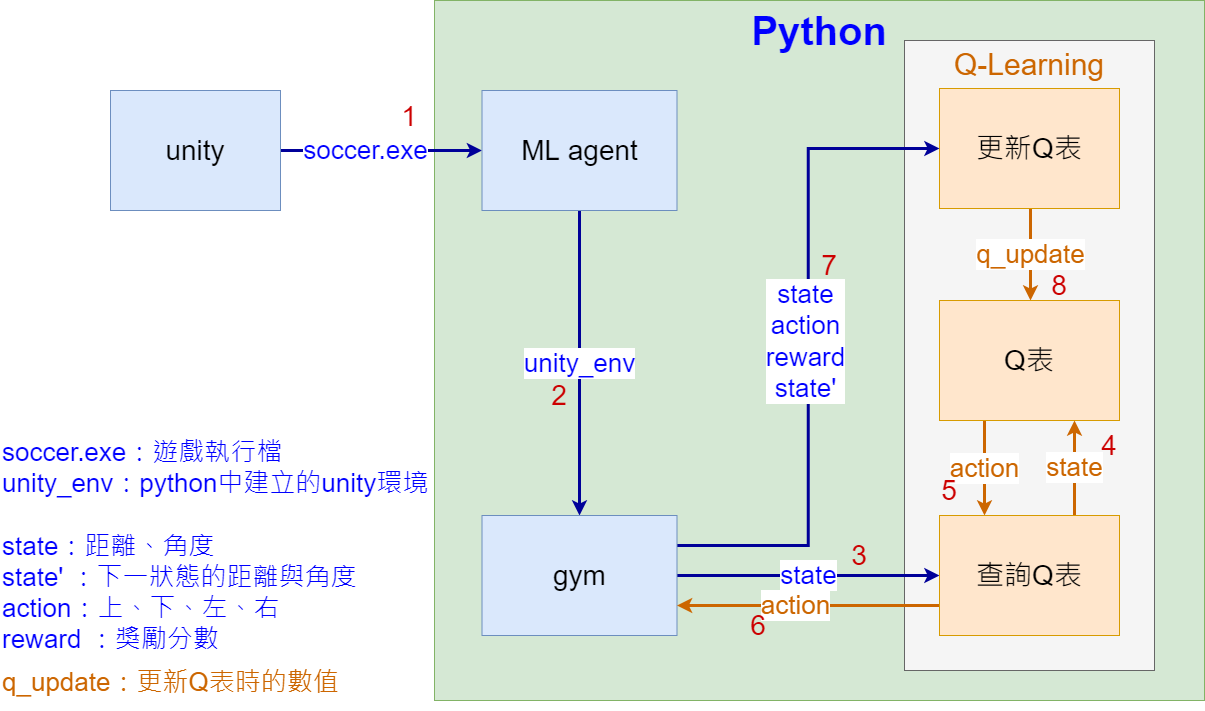

The diagram above was exported from draw.io. Its source (the exported page's mxGraphModel, read from the mxfile embedded in the PNG):
<mxGraphModel dx="2249" dy="-304" grid="1" gridSize="10" guides="1" tooltips="1" connect="1" arrows="1" fold="1" page="1" pageScale="1" pageWidth="827" pageHeight="1169" math="0" shadow="0">
  <root>
    <mxCell id="0" />
    <mxCell id="1" parent="0" />
    <mxCell id="1QpFKzrNVgpIYu6Boc_9-31" value="&lt;font color=&quot;#0000ff&quot; style=&quot;font-size: 40px;&quot;&gt;Python&lt;/font&gt;&lt;br style=&quot;font-size: 40px;&quot;&gt;&lt;br style=&quot;font-size: 40px;&quot;&gt;&lt;br style=&quot;font-size: 40px;&quot;&gt;&lt;br style=&quot;font-size: 40px;&quot;&gt;&lt;br style=&quot;font-size: 40px;&quot;&gt;&lt;br style=&quot;font-size: 40px;&quot;&gt;&lt;br style=&quot;font-size: 40px;&quot;&gt;&lt;br style=&quot;font-size: 40px;&quot;&gt;&lt;br style=&quot;font-size: 40px;&quot;&gt;" style="whiteSpace=wrap;html=1;fontSize=40;verticalAlign=top;fillColor=#d5e8d4;strokeColor=#82b366;fontStyle=1" parent="1" vertex="1">
      <mxGeometry x="-276" y="1230" width="770" height="700" as="geometry" />
    </mxCell>
    <mxCell id="1QpFKzrNVgpIYu6Boc_9-22" value="&lt;font style=&quot;font-size: 30px;&quot; color=&quot;#cc6600&quot;&gt;Q-Learning&lt;br&gt;&lt;br&gt;&lt;br&gt;&lt;br&gt;&lt;br&gt;&lt;br&gt;&lt;br&gt;&lt;br&gt;&lt;br&gt;&lt;br&gt;&lt;br&gt;&lt;br&gt;&lt;br&gt;&lt;br&gt;&lt;br&gt;&lt;br&gt;&lt;br&gt;&lt;br&gt;&lt;/font&gt;" style="whiteSpace=wrap;html=1;fontSize=28;fillColor=#f5f5f5;strokeColor=#666666;fontColor=#333333;verticalAlign=top;" parent="1" vertex="1">
      <mxGeometry x="194" y="1270" width="250" height="630" as="geometry" />
    </mxCell>
    <mxCell id="1QpFKzrNVgpIYu6Boc_9-27" value="&lt;span style=&quot;font-size: 26px;&quot;&gt;soccer.exe&lt;/span&gt;" style="edgeStyle=orthogonalEdgeStyle;rounded=0;orthogonalLoop=1;jettySize=auto;html=1;fontSize=26;labelBorderColor=none;strokeColor=#000099;fontColor=#0000FF;fillColor=#ffe6cc;strokeWidth=3;shadow=0;" parent="1" source="1QpFKzrNVgpIYu6Boc_9-26" target="1QpFKzrNVgpIYu6Boc_9-32" edge="1">
      <mxGeometry x="-0.1579" relative="1" as="geometry">
        <mxPoint x="-276" y="1390" as="targetPoint" />
        <Array as="points">
          <mxPoint x="-366" y="1380" />
          <mxPoint x="-366" y="1380" />
        </Array>
        <mxPoint as="offset" />
      </mxGeometry>
    </mxCell>
    <mxCell id="1QpFKzrNVgpIYu6Boc_9-26" value="unity" style="whiteSpace=wrap;html=1;fontSize=28;fillColor=#dae8fc;strokeColor=#6c8ebf;" parent="1" vertex="1">
      <mxGeometry x="-600" y="1320" width="170" height="120" as="geometry" />
    </mxCell>
    <mxCell id="1QpFKzrNVgpIYu6Boc_9-38" value="q_update" style="edgeStyle=orthogonalEdgeStyle;rounded=0;orthogonalLoop=1;jettySize=auto;html=1;fontSize=26;labelBorderColor=none;fillColor=#ffe6cc;fontColor=#CC6600;gradientColor=none;strokeColor=#CC6600;strokeWidth=3;shadow=0;" parent="1" edge="1">
      <mxGeometry relative="1" as="geometry">
        <mxPoint x="320" y="1438" as="sourcePoint" />
        <mxPoint x="320" y="1530" as="targetPoint" />
      </mxGeometry>
    </mxCell>
    <mxCell id="1QpFKzrNVgpIYu6Boc_9-28" value="更新Q表" style="whiteSpace=wrap;html=1;fontSize=28;fillColor=#ffe6cc;strokeColor=#d79b00;" parent="1" vertex="1">
      <mxGeometry x="229" y="1318" width="180" height="120" as="geometry" />
    </mxCell>
    <mxCell id="1QpFKzrNVgpIYu6Boc_9-41" value="action" style="edgeStyle=orthogonalEdgeStyle;rounded=0;orthogonalLoop=1;jettySize=auto;html=1;exitX=0.25;exitY=1;exitDx=0;exitDy=0;entryX=0.25;entryY=0;entryDx=0;entryDy=0;labelBorderColor=none;fontSize=26;fillColor=#ffe6cc;fontColor=#CC6600;gradientColor=none;strokeColor=#CC6600;strokeWidth=3;shadow=0;" parent="1" source="1QpFKzrNVgpIYu6Boc_9-29" target="1QpFKzrNVgpIYu6Boc_9-37" edge="1">
      <mxGeometry relative="1" as="geometry" />
    </mxCell>
    <mxCell id="1QpFKzrNVgpIYu6Boc_9-29" value="Q表" style="whiteSpace=wrap;html=1;fontSize=28;fillColor=#ffe6cc;strokeColor=#d79b00;" parent="1" vertex="1">
      <mxGeometry x="229" y="1530" width="180" height="120" as="geometry" />
    </mxCell>
    <mxCell id="1QpFKzrNVgpIYu6Boc_9-44" value="unity_env" style="edgeStyle=orthogonalEdgeStyle;rounded=0;orthogonalLoop=1;jettySize=auto;html=1;exitX=0.5;exitY=1;exitDx=0;exitDy=0;labelBorderColor=none;fontSize=26;strokeColor=#000099;fontColor=#0000FF;fillColor=#ffe6cc;strokeWidth=3;shadow=0;" parent="1" source="1QpFKzrNVgpIYu6Boc_9-32" target="1QpFKzrNVgpIYu6Boc_9-33" edge="1">
      <mxGeometry relative="1" as="geometry" />
    </mxCell>
    <mxCell id="1QpFKzrNVgpIYu6Boc_9-32" value="ML agent" style="whiteSpace=wrap;html=1;fontSize=28;fillColor=#dae8fc;strokeColor=#6c8ebf;" parent="1" vertex="1">
      <mxGeometry x="-228.5" y="1320" width="195" height="120" as="geometry" />
    </mxCell>
    <mxCell id="1QpFKzrNVgpIYu6Boc_9-35" style="edgeStyle=orthogonalEdgeStyle;rounded=0;orthogonalLoop=1;jettySize=auto;html=1;exitX=1;exitY=0.25;exitDx=0;exitDy=0;entryX=0;entryY=0.5;entryDx=0;entryDy=0;fontSize=26;strokeColor=#000099;fontColor=#0000FF;labelBorderColor=none;fillColor=#ffe6cc;strokeWidth=3;shadow=0;" parent="1" source="1QpFKzrNVgpIYu6Boc_9-33" target="1QpFKzrNVgpIYu6Boc_9-28" edge="1">
      <mxGeometry relative="1" as="geometry" />
    </mxCell>
    <mxCell id="1QpFKzrNVgpIYu6Boc_9-36" value="state&lt;br&gt;action&lt;br&gt;reward&lt;br&gt;state'" style="edgeLabel;html=1;align=center;verticalAlign=middle;resizable=0;points=[];fontSize=26;endArrow=classic;rounded=0;strokeColor=#000099;labelBorderColor=none;fontColor=#0000FF;fillColor=#ffe6cc;strokeWidth=3;shadow=0;" parent="1QpFKzrNVgpIYu6Boc_9-35" vertex="1" connectable="0">
      <mxGeometry x="-0.1539" y="3" relative="1" as="geometry">
        <mxPoint y="-57" as="offset" />
      </mxGeometry>
    </mxCell>
    <mxCell id="1QpFKzrNVgpIYu6Boc_9-43" value="state" style="edgeStyle=orthogonalEdgeStyle;rounded=0;orthogonalLoop=1;jettySize=auto;html=1;exitX=1;exitY=0.5;exitDx=0;exitDy=0;labelBorderColor=none;fontSize=26;fontColor=#0000FF;strokeColor=#000099;fillColor=#ffe6cc;strokeWidth=3;shadow=0;" parent="1" source="1QpFKzrNVgpIYu6Boc_9-33" target="1QpFKzrNVgpIYu6Boc_9-37" edge="1">
      <mxGeometry relative="1" as="geometry" />
    </mxCell>
    <mxCell id="1QpFKzrNVgpIYu6Boc_9-33" value="gym" style="whiteSpace=wrap;html=1;fontSize=28;fillColor=#dae8fc;strokeColor=#6c8ebf;" parent="1" vertex="1">
      <mxGeometry x="-228.5" y="1745" width="195" height="120" as="geometry" />
    </mxCell>
    <mxCell id="1QpFKzrNVgpIYu6Boc_9-40" value="state" style="edgeStyle=orthogonalEdgeStyle;rounded=0;orthogonalLoop=1;jettySize=auto;html=1;exitX=0.75;exitY=0;exitDx=0;exitDy=0;labelBorderColor=none;fontSize=26;entryX=0.75;entryY=1;entryDx=0;entryDy=0;fillColor=#ffe6cc;fontColor=#CC6600;gradientColor=none;strokeColor=#CC6600;strokeWidth=3;shadow=0;" parent="1" source="1QpFKzrNVgpIYu6Boc_9-37" target="1QpFKzrNVgpIYu6Boc_9-29" edge="1">
      <mxGeometry relative="1" as="geometry" />
    </mxCell>
    <mxCell id="1QpFKzrNVgpIYu6Boc_9-42" value="&lt;font&gt;action&lt;/font&gt;" style="edgeStyle=orthogonalEdgeStyle;rounded=0;orthogonalLoop=1;jettySize=auto;html=1;exitX=0;exitY=0.75;exitDx=0;exitDy=0;entryX=1;entryY=0.75;entryDx=0;entryDy=0;labelBorderColor=none;fontSize=26;fillColor=#ffe6cc;strokeColor=#CC6600;strokeWidth=3;shadow=0;fontColor=#CC6600;" parent="1" source="1QpFKzrNVgpIYu6Boc_9-37" target="1QpFKzrNVgpIYu6Boc_9-33" edge="1">
      <mxGeometry x="0.0968" relative="1" as="geometry">
        <Array as="points" />
        <mxPoint as="offset" />
      </mxGeometry>
    </mxCell>
    <mxCell id="1QpFKzrNVgpIYu6Boc_9-55" value="" style="edgeLabel;html=1;align=center;verticalAlign=middle;resizable=0;points=[];fontSize=26;fontColor=#CC6600;endArrow=classic;rounded=0;strokeColor=default;labelBorderColor=none;" parent="1QpFKzrNVgpIYu6Boc_9-42" vertex="1" connectable="0">
      <mxGeometry x="-0.1872" y="3" relative="1" as="geometry">
        <mxPoint x="-111" y="82" as="offset" />
      </mxGeometry>
    </mxCell>
    <mxCell id="1QpFKzrNVgpIYu6Boc_9-37" value="查詢Q表" style="whiteSpace=wrap;html=1;fontSize=28;fillColor=#ffe6cc;strokeColor=#d79b00;" parent="1" vertex="1">
      <mxGeometry x="229" y="1745" width="180" height="120" as="geometry" />
    </mxCell>
    <mxCell id="1QpFKzrNVgpIYu6Boc_9-45" value="&lt;span style=&quot;font-size: 28px;&quot;&gt;1&lt;br&gt;&lt;/span&gt;" style="text;html=1;strokeColor=none;fillColor=none;align=center;verticalAlign=middle;whiteSpace=wrap;rounded=0;fontColor=#CC0000;" parent="1" vertex="1">
      <mxGeometry x="-326" y="1321" width="50" height="50" as="geometry" />
    </mxCell>
    <mxCell id="1QpFKzrNVgpIYu6Boc_9-46" value="&lt;span style=&quot;font-size: 28px;&quot;&gt;2&lt;br&gt;&lt;/span&gt;" style="text;html=1;strokeColor=none;fillColor=none;align=center;verticalAlign=middle;whiteSpace=wrap;rounded=0;fontColor=#CC0000;" parent="1" vertex="1">
      <mxGeometry x="-176" y="1600" width="50" height="50" as="geometry" />
    </mxCell>
    <mxCell id="1QpFKzrNVgpIYu6Boc_9-47" value="&lt;span style=&quot;font-size: 28px;&quot;&gt;3&lt;br&gt;&lt;/span&gt;" style="text;html=1;strokeColor=none;fillColor=none;align=center;verticalAlign=middle;whiteSpace=wrap;rounded=0;fontColor=#CC0000;" parent="1" vertex="1">
      <mxGeometry x="124" y="1760" width="50" height="50" as="geometry" />
    </mxCell>
    <mxCell id="1QpFKzrNVgpIYu6Boc_9-48" value="&lt;span style=&quot;font-size: 28px;&quot;&gt;6&lt;br&gt;&lt;/span&gt;" style="text;html=1;strokeColor=none;fillColor=none;align=center;verticalAlign=middle;whiteSpace=wrap;rounded=0;fontColor=#CC0000;" parent="1" vertex="1">
      <mxGeometry x="23" y="1830" width="50" height="50" as="geometry" />
    </mxCell>
    <mxCell id="1QpFKzrNVgpIYu6Boc_9-49" value="&lt;span style=&quot;font-size: 28px;&quot;&gt;7&lt;br&gt;&lt;/span&gt;" style="text;html=1;strokeColor=none;fillColor=none;align=center;verticalAlign=middle;whiteSpace=wrap;rounded=0;fontColor=#CC0000;" parent="1" vertex="1">
      <mxGeometry x="94" y="1470" width="50" height="50" as="geometry" />
    </mxCell>
    <mxCell id="1QpFKzrNVgpIYu6Boc_9-50" value="&lt;span style=&quot;font-size: 28px;&quot;&gt;8&lt;br&gt;&lt;/span&gt;" style="text;html=1;strokeColor=none;fillColor=none;align=center;verticalAlign=middle;whiteSpace=wrap;rounded=0;fontColor=#CC0000;" parent="1" vertex="1">
      <mxGeometry x="324" y="1490" width="50" height="50" as="geometry" />
    </mxCell>
    <mxCell id="1QpFKzrNVgpIYu6Boc_9-51" value="&lt;span style=&quot;font-size: 28px;&quot;&gt;4&lt;br&gt;&lt;/span&gt;" style="text;html=1;strokeColor=none;fillColor=none;align=center;verticalAlign=middle;whiteSpace=wrap;rounded=0;fontColor=#CC0000;" parent="1" vertex="1">
      <mxGeometry x="374" y="1650" width="50" height="50" as="geometry" />
    </mxCell>
    <mxCell id="1QpFKzrNVgpIYu6Boc_9-52" value="&lt;span style=&quot;font-size: 28px;&quot;&gt;5&lt;br&gt;&lt;/span&gt;" style="text;html=1;strokeColor=none;fillColor=none;align=center;verticalAlign=middle;whiteSpace=wrap;rounded=0;fontColor=#CC0000;" parent="1" vertex="1">
      <mxGeometry x="214" y="1695" width="50" height="50" as="geometry" />
    </mxCell>
    <mxCell id="1QpFKzrNVgpIYu6Boc_9-59" value="&lt;span style=&quot;color: rgb(0, 0, 255); font-family: Helvetica; font-size: 26px; font-style: normal; font-variant-ligatures: normal; font-variant-caps: normal; font-weight: 400; letter-spacing: normal; orphans: 2; text-align: center; text-indent: 0px; text-transform: none; widows: 2; word-spacing: 0px; -webkit-text-stroke-width: 0px; text-decoration-thickness: initial; text-decoration-style: initial; text-decoration-color: initial; float: none; display: inline !important;&quot;&gt;soccer.exe：遊戲執行檔&lt;br&gt;unity_env：python中建立的unity環境&lt;br&gt;&lt;br&gt;state&lt;/span&gt;&lt;span style=&quot;color: rgb(0, 0, 255);&quot;&gt;：距離、角度&lt;br&gt;&lt;/span&gt;&lt;span style=&quot;color: rgb(0, 0, 255); text-align: center;&quot;&gt;state'&amp;nbsp;&lt;/span&gt;&lt;span style=&quot;color: rgb(0, 0, 255); text-align: center;&quot;&gt;：下一狀態的距離與角度&lt;/span&gt;&lt;br style=&quot;color: rgb(0, 0, 255); font-family: Helvetica; font-size: 26px; font-style: normal; font-variant-ligatures: normal; font-variant-caps: normal; font-weight: 400; letter-spacing: normal; orphans: 2; text-align: center; text-indent: 0px; text-transform: none; widows: 2; word-spacing: 0px; -webkit-text-stroke-width: 0px; text-decoration-thickness: initial; text-decoration-style: initial; text-decoration-color: initial;&quot;&gt;&lt;span style=&quot;color: rgb(0, 0, 255); font-family: Helvetica; font-size: 26px; font-style: normal; font-variant-ligatures: normal; font-variant-caps: normal; font-weight: 400; letter-spacing: normal; orphans: 2; text-align: center; text-indent: 0px; text-transform: none; widows: 2; word-spacing: 0px; -webkit-text-stroke-width: 0px; text-decoration-thickness: initial; text-decoration-style: initial; text-decoration-color: initial; float: none; display: inline !important;&quot;&gt;action：上、下、左、右&lt;/span&gt;&lt;br style=&quot;color: rgb(0, 0, 255); font-family: Helvetica; font-size: 26px; font-style: normal; font-variant-ligatures: normal; font-variant-caps: normal; font-weight: 400; letter-spacing: normal; orphans: 2; text-align: center; text-indent: 0px; text-transform: none; widows: 2; word-spacing: 0px; -webkit-text-stroke-width: 0px; text-decoration-thickness: initial; text-decoration-style: initial; text-decoration-color: initial;&quot;&gt;&lt;span style=&quot;color: rgb(0, 0, 255); font-family: Helvetica; font-size: 26px; font-style: normal; font-variant-ligatures: normal; font-variant-caps: normal; font-weight: 400; letter-spacing: normal; orphans: 2; text-align: center; text-indent: 0px; text-transform: none; widows: 2; word-spacing: 0px; -webkit-text-stroke-width: 0px; text-decoration-thickness: initial; text-decoration-style: initial; text-decoration-color: initial; float: none; display: inline !important;&quot;&gt;reward ：獎勵分數&lt;br&gt;&lt;/span&gt;" style="text;whiteSpace=wrap;html=1;fontSize=26;fontColor=#CC6600;" parent="1" vertex="1">
      <mxGeometry x="-710" y="1660" width="510" height="230" as="geometry" />
    </mxCell>
    <mxCell id="1QpFKzrNVgpIYu6Boc_9-60" value="&lt;span style=&quot;color: rgb(0, 0, 255); font-family: Helvetica; font-size: 26px; font-style: normal; font-variant-ligatures: normal; font-variant-caps: normal; font-weight: 400; letter-spacing: normal; orphans: 2; text-align: center; text-indent: 0px; text-transform: none; widows: 2; word-spacing: 0px; -webkit-text-stroke-width: 0px; text-decoration-thickness: initial; text-decoration-style: initial; text-decoration-color: initial; float: none; display: inline !important;&quot;&gt;&lt;span style=&quot;color: rgb(204, 102, 0);&quot;&gt;q_update：更新Q表時的數值&lt;/span&gt;&lt;br&gt;&lt;/span&gt;" style="text;whiteSpace=wrap;html=1;fontSize=26;fontColor=#CC6600;" parent="1" vertex="1">
      <mxGeometry x="-710" y="1890" width="363" height="50" as="geometry" />
    </mxCell>
  </root>
</mxGraphModel>